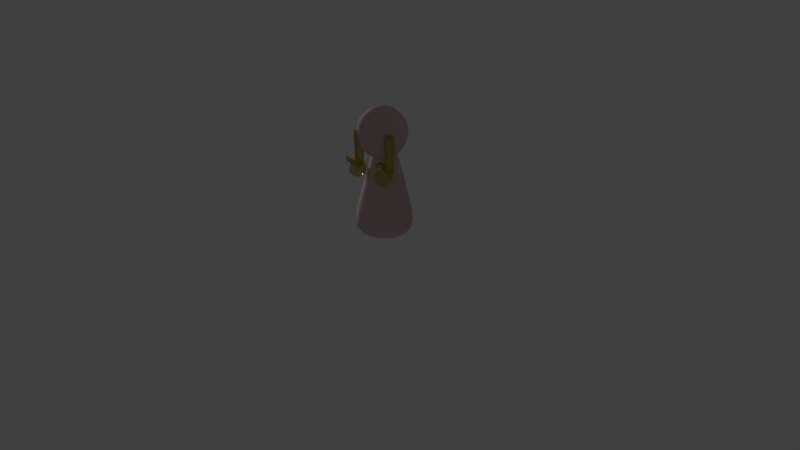 # Source: Perso1.1.blend  (saved by Blender 2.79.0; exported with 4.5.12 LTS)
import bpy
from mathutils import Matrix  # noqa: F401  (used for matrix-valued properties, if any)

bpy.ops.wm.read_factory_settings(use_empty=True)
scene = bpy.context.scene
scene.name = 'Scene'

# ---- collections
col_collection_1 = bpy.data.collections.new('Collection 1'); scene.collection.children.link(col_collection_1)

# ---- materials (node trees are filled in below, after node groups)
mat_material_001 = bpy.data.materials.new('Material.001')
mat_material_001.alpha_threshold = 0.0
mat_material_001.roughness = 0.5
mat_material_009 = bpy.data.materials.new('Material.009')
mat_material_009.alpha_threshold = 0.0
mat_material_009.roughness = 0.5

# ---- material node trees
mat_material_001.use_nodes = True; mat_material_001.node_tree.nodes.clear()
_N = mat_material_001.node_tree.nodes; _L = mat_material_001.node_tree.links
n0 = _N.new('ShaderNodeOutputMaterial'); n0.name = 'Material Output'; n0.location = (296, 340)
n1 = _N.new('ShaderNodeBsdfRefraction'); n1.name = 'Refraction BSDF'; n1.location = (-148, 143)
n1.inputs[0].default_value = (0.8, 0.8, 0.8, 1.0)
n2 = _N.new('ShaderNodeBsdfDiffuse'); n2.name = 'Diffuse BSDF'; n2.location = (-154, 342)
n2.inputs[0].default_value = (0.8, 0.61, 0.09022, 1.0)
n3 = _N.new('ShaderNodeMixShader'); n3.name = 'Mix Shader'; n3.location = (76, 329)
_L.new(n2.outputs[0], n3.inputs[1])
_L.new(n3.outputs[0], n0.inputs[0])
_L.new(n1.outputs[0], n3.inputs[2])
n0.is_active_output = True
mat_material_009.use_nodes = True; mat_material_009.node_tree.nodes.clear()
_N = mat_material_009.node_tree.nodes; _L = mat_material_009.node_tree.links
n0 = _N.new('ShaderNodeOutputMaterial'); n0.name = 'Material Output'; n0.location = (344, 300)
n1 = _N.new('ShaderNodeBsdfDiffuse'); n1.name = 'Diffuse BSDF'; n1.location = (-106, 320)
n1.inputs[0].default_value = (0.8, 0.5815, 0.5927, 1.0)
n1.inputs[1].default_value = 0.1833
n2 = _N.new('ShaderNodeBsdfRefraction'); n2.name = 'Refraction BSDF'; n2.location = (-94, 152)
n2.inputs[0].default_value = (0.8, 0.8, 0.8, 1.0)
n2.inputs[1].default_value = 1.0
n3 = _N.new('ShaderNodeMixShader'); n3.name = 'Mix Shader'; n3.location = (124, 310)
n3.inputs[0].default_value = 0.1455
_L.new(n1.outputs[0], n3.inputs[1])
_L.new(n3.outputs[0], n0.inputs[0])
_L.new(n2.outputs[0], n3.inputs[2])
n0.is_active_output = True

# ---- world
world_world = bpy.data.worlds.new('World'); scene.world = world_world
world_world.color = (0.05088, 0.05088, 0.05088)
world_world.use_sun_shadow = False
world_world.sun_shadow_jitter_overblur = 0.0
world_world.cycles.sampling_method = 'MANUAL'

# ---- cameras
cam_camera = bpy.data.cameras.new('Camera')
cam_camera.clip_end = 100.0
cam_camera.lens = 35.0
cam_camera.sensor_width = 32.0
cam_camera.sensor_height = 18.0
cam_camera.ortho_scale = 7.314
cam_camera.dof.focus_distance = 0.0

# ---- lights
light_lamp = bpy.data.lights.new('Lamp', 'POINT')
light_lamp.transmission_factor = 0.0
light_lamp.cutoff_distance = 30.0
light_lamp.energy = 100.0
light_lamp.shadow_buffer_clip_start = 1.001
light_lamp.shadow_soft_size = 0.1
light_lamp.shadow_maximum_resolution = 0.006
light_lamp.use_absolute_resolution = True

# ---- meshes
me_sphere_004 = bpy.data.meshes.new('Sphere.004')
me_sphere_004.from_pydata([(-0.1897, -0.9809, 0.04378), (-0.7028, -0.7113, 0.01093), (-0.8279, -0.5608, -0.001467), (-0.9212, -0.3888, -0.0138), (-0.9791, -0.2019, -0.02561), (-0.9993, -0.00723, -0.03643), (-0.9811, 0.1877, -0.04585), (-0.9253, 0.3755, -0.05351), (-0.8339, 0.5488, -0.05911), (-0.7104, 0.701, -0.06245), (-0.5596, 0.8263, -0.06338), (-0.3873, 0.9199, -0.06187), (-0.2002, 0.978, -0.05799), (-0.1776, -0.9769, 0.1188), (-0.3538, -0.9176, 0.1812), (-0.5163, -0.8231, 0.2366), (-0.659, -0.6969, 0.2829), (-0.7764, -0.5439, 0.3184), (-0.8639, -0.3701, 0.3416), (-0.9183, -0.182, 0.3517), (-0.9373, 0.01309, 0.3483), (-0.9203, 0.2077, 0.3314), (-0.868, 0.3943, 0.3019), (-0.7823, 0.5657, 0.2607), (-0.6665, 0.7154, 0.2096), (-0.5252, 0.8376, 0.1503), (-0.3636, 0.9276, 0.08534), (-0.1881, 0.982, 0.01706), (-0.1377, -0.9733, 0.1835), (-0.2754, -0.9106, 0.3081), (-0.4026, -0.8129, 0.4209), (-0.5143, -0.6839, 0.5175), (-0.6062, -0.5287, 0.5942), (-0.6748, -0.3531, 0.648), (-0.7175, -0.164, 0.677), (-0.7326, 0.03141, 0.6799), (-0.7196, 0.2256, 0.6567), (-0.6789, 0.4112, 0.6083), (-0.6121, 0.5809, 0.5365), (-0.5218, 0.7284, 0.4441), (-0.4115, 0.8478, 0.3346), (-0.2853, 0.9346, 0.2123), (-0.1482, 0.9856, 0.08176), (-0.076, -0.9707, 0.228), (-0.1544, -0.9054, 0.3954), (-0.2269, -0.8054, 0.5476), (-0.2907, -0.6744, 0.6788), (-0.3432, -0.5174, 0.7839), (-0.3826, -0.3406, 0.8588), (-0.4073, -0.1507, 0.9008), (-0.4164, 0.04495, 0.9081), (-0.4094, 0.2389, 0.8805), (-0.3867, 0.4237, 0.8191), (-0.3492, 0.5922, 0.7262), (-0.2982, 0.7379, 0.6054), (-0.2358, 0.8553, 0.4614), (-0.1643, 0.9398, 0.2996), (-0.08646, 0.9882, 0.1263), (-0.00194, -0.9694, 0.2456), (-0.009138, -0.9029, 0.4298), (-0.01599, -0.8016, 0.5976), (-0.02222, -0.6696, 0.7424), (-0.0276, -0.5119, 0.8586), (-0.03192, -0.3344, 0.9419), (-0.03501, -0.1442, 0.9889), (-0.03676, 0.05165, 0.998), (-0.03709, 0.2455, 0.9687), (-0.036, 0.4299, 0.9022), (-0.03352, 0.5978, 0.801), (-0.02976, 0.7427, 0.669), (-0.02485, 0.859, 0.5113), (-0.01899, 0.9424, 0.334), (-0.0124, 0.9895, 0.1438), (0.07321, -0.9696, 0.2335), (0.1383, -0.9033, 0.4061), (0.198, -0.8023, 0.5631), (0.2502, -0.6704, 0.6985), (0.2927, -0.5128, 0.807), (0.324, -0.3355, 0.8846), (0.3428, -0.1453, 0.9281), (0.3485, 0.05049, 0.936), (0.3407, 0.2443, 0.9079), (0.3199, 0.4288, 0.8449), (0.2868, 0.5968, 0.7494), (0.2426, 0.7418, 0.6251), (0.1892, 0.8584, 0.4769), (0.1284, 0.9419, 0.3102), (0.06275, 0.9893, 0.1317), (0.138, -0.9713, 0.1936), (0.2654, -0.9067, 0.3278), (0.3826, -0.8072, 0.4495), (0.485, -0.6767, 0.5539), (0.5689, -0.5202, 0.637), (0.6309, -0.3437, 0.6956), (0.6686, -0.154, 0.7275), (0.6806, 0.04164, 0.7314), (0.6665, 0.2357, 0.7073), (0.6268, 0.4206, 0.6559), (0.563, 0.5894, 0.5794), (0.4775, 0.7356, 0.4805), (0.3737, 0.8535, 0.3632), (0.2555, 0.9386, 0.232), (0.1276, 0.9876, 0.09181), (0.1826, -0.9743, 0.132), (0.3529, -0.9125, 0.207), (0.5095, -0.8156, 0.274), (0.6467, -0.6874, 0.3305), (0.7589, -0.5328, 0.3744), (0.842, -0.3577, 0.4038), (0.8927, -0.1689, 0.4177), (0.9092, 0.02645, 0.4156), (0.8907, 0.2208, 0.3975), (0.8379, 0.4066, 0.3641), (0.753, 0.5768, 0.3167), (0.6391, 0.7248, 0.2572), (0.5007, 0.845, 0.1877), (0.343, 0.9327, 0.1111), (0.1721, 0.9846, 0.03019), (0.2002, -0.978, 0.05799), (0.3873, -0.9199, 0.06187), (0.5596, -0.8263, 0.06338), (0.7104, -0.701, 0.06245), (0.8339, -0.5488, 0.05911), (0.9253, -0.3755, 0.05351), (0.9811, -0.1877, 0.04585), (0.9993, 0.00723, 0.03643), (0.9791, 0.2019, 0.02561), (0.9212, 0.3888, 0.0138), (0.8279, 0.5608, 0.001467), (0.7028, 0.7113, -0.01093), (0.5508, 0.8344, -0.0229), (0.3775, 0.9254, -0.03399), (0.1897, 0.9809, -0.04378), (-0.005333, 0.9986, -0.05188), (0.1881, -0.982, -0.01706), (0.3636, -0.9276, -0.08534), (0.5252, -0.8376, -0.1503), (0.6665, -0.7154, -0.2096), (0.7823, -0.5657, -0.2607), (0.868, -0.3943, -0.3019), (0.9203, -0.2077, -0.3314), (0.9373, -0.01309, -0.3483), (0.9183, 0.182, -0.3517), (0.8639, 0.3701, -0.3416), (0.7764, 0.5439, -0.3184), (0.659, 0.6969, -0.2829), (0.5163, 0.8231, -0.2366), (0.3538, 0.9176, -0.1812), (0.1776, 0.9769, -0.1188), (0.1482, -0.9856, -0.08176), (0.2853, -0.9346, -0.2123), (0.4115, -0.8478, -0.3346), (0.5218, -0.7284, -0.4441), (0.6121, -0.5809, -0.5365), (0.6789, -0.4112, -0.6083), (0.7196, -0.2256, -0.6567), (0.7326, -0.03141, -0.6799), (0.7175, 0.164, -0.677), (0.6748, 0.3531, -0.648), (0.6062, 0.5287, -0.5942), (0.5143, 0.6839, -0.5175), (0.4026, 0.8129, -0.4209), (0.2754, 0.9106, -0.3081), (0.1377, 0.9733, -0.1835), (0.005334, -0.9986, 0.05188), (0.08646, -0.9882, -0.1263), (0.1643, -0.9398, -0.2996), (0.2358, -0.8553, -0.4614), (0.2982, -0.7379, -0.6054), (0.3492, -0.5922, -0.7262), (0.3867, -0.4237, -0.8191), (0.4094, -0.2389, -0.8805), (0.4164, -0.04495, -0.9081), (0.4073, 0.1507, -0.9008), (0.3826, 0.3406, -0.8588), (0.3432, 0.5174, -0.7839), (0.2907, 0.6744, -0.6788), (0.2269, 0.8054, -0.5476), (0.1544, 0.9054, -0.3954), (0.076, 0.9707, -0.228), (0.0124, -0.9895, -0.1438), (0.01899, -0.9424, -0.334), (0.02486, -0.859, -0.5113), (0.02976, -0.7427, -0.669), (0.03352, -0.5978, -0.801), (0.036, -0.4299, -0.9022), (0.03709, -0.2455, -0.9687), (0.03676, -0.05165, -0.998), (0.03501, 0.1442, -0.9889), (0.03192, 0.3344, -0.9419), (0.0276, 0.5119, -0.8586), (0.02222, 0.6696, -0.7424), (0.01599, 0.8016, -0.5976), (0.009139, 0.9029, -0.4298), (0.00194, 0.9694, -0.2456), (-0.06275, -0.9893, -0.1317), (-0.1284, -0.9419, -0.3102), (-0.1892, -0.8584, -0.4769), (-0.2426, -0.7418, -0.6251), (-0.2868, -0.5968, -0.7494), (-0.3199, -0.4288, -0.8449), (-0.3407, -0.2443, -0.9079), (-0.3485, -0.05049, -0.936), (-0.3428, 0.1453, -0.9281), (-0.324, 0.3355, -0.8846), (-0.2927, 0.5128, -0.807), (-0.2502, 0.6704, -0.6985), (-0.198, 0.8023, -0.5631), (-0.1383, 0.9033, -0.4061), (-0.07321, 0.9696, -0.2335), (-0.1276, -0.9876, -0.09181), (-0.2555, -0.9386, -0.232), (-0.3737, -0.8535, -0.3632), (-0.4775, -0.7356, -0.4805), (-0.563, -0.5894, -0.5793), (-0.6268, -0.4206, -0.6559), (-0.6665, -0.2357, -0.7073), (-0.6806, -0.04164, -0.7314), (-0.6686, 0.154, -0.7275), (-0.6309, 0.3437, -0.6956), (-0.5689, 0.5202, -0.637), (-0.485, 0.6767, -0.5539), (-0.3826, 0.8072, -0.4495), (-0.2654, 0.9067, -0.3278), (-0.138, 0.9713, -0.1936), (-0.1721, -0.9846, -0.03019), (-0.343, -0.9327, -0.1111), (-0.5007, -0.845, -0.1877), (-0.6391, -0.7248, -0.2572), (-0.753, -0.5768, -0.3167), (-0.8379, -0.4066, -0.3641), (-0.8907, -0.2208, -0.3975), (-0.9092, -0.02645, -0.4156), (-0.8927, 0.1689, -0.4177), (-0.842, 0.3577, -0.4038), (-0.7589, 0.5328, -0.3744), (-0.6467, 0.6874, -0.3305), (-0.5095, 0.8156, -0.274), (-0.3529, 0.9125, -0.207), (-0.1826, 0.9743, -0.132), (-0.3775, -0.9254, 0.03399), (-0.5508, -0.8344, 0.0229), (0.09889, -4.422, 0.3793), (0.103, -4.351, 1.151), (-0.6751, -4.45, 0.386), (-0.671, -4.379, 1.157), (-0.0468, -0.5492, -0.2802), (-0.04608, -0.3143, 0.7782), (-0.8208, -0.5771, -0.2735), (-0.8201, -0.3423, 0.785), (-0.7982, -1.046, 0.3745), (-0.7906, -1.139, 0.8584), (-0.02421, -1.018, 0.3677), (-0.01666, -1.111, 0.8517), (-0.1488, -0.6103, -1.284), (-0.732, -0.6314, -1.279), (-0.1267, -1.211, -1.232), (-0.7099, -1.232, -1.227), (-0.4965, -4.127, 1.07), (-0.4987, -4.166, 0.6528), (-0.07815, -4.112, 1.066), (-0.08038, -4.15, 0.6492), (-0.4811, -4.544, 1.108), (-0.4833, -4.582, 0.6912), (-0.06276, -4.529, 1.104), (-0.06499, -4.567, 0.6876)], [], [(11, 10, 25, 26), (4, 3, 18, 19), (12, 11, 26, 27), (5, 4, 19, 20), (0, 164, 13), (133, 12, 27), (6, 5, 20, 21), (240, 0, 13, 14), (7, 6, 21, 22), (241, 240, 14, 15), (8, 7, 22, 23), (1, 241, 15, 16), (9, 8, 23, 24), (2, 1, 16, 17), (10, 9, 24, 25), (3, 2, 17, 18), (17, 16, 31, 32), (25, 24, 39, 40), (18, 17, 32, 33), (26, 25, 40, 41), (19, 18, 33, 34), (27, 26, 41, 42), (20, 19, 34, 35), (13, 164, 28), (133, 27, 42), (21, 20, 35, 36), (14, 13, 28, 29), (22, 21, 36, 37), (15, 14, 29, 30), (23, 22, 37, 38), (16, 15, 30, 31), (24, 23, 38, 39), (36, 35, 50, 51), (29, 28, 43, 44), (37, 36, 51, 52), (30, 29, 44, 45), (38, 37, 52, 53), (31, 30, 45, 46), (39, 38, 53, 54), (32, 31, 46, 47), (40, 39, 54, 55), (33, 32, 47, 48), (41, 40, 55, 56), (34, 33, 48, 49), (42, 41, 56, 57), (35, 34, 49, 50), (28, 164, 43), (133, 42, 57), (55, 54, 69, 70), (48, 47, 62, 63), (56, 55, 70, 71), (49, 48, 63, 64), (57, 56, 71, 72), (50, 49, 64, 65), (43, 164, 58), (133, 57, 72), (51, 50, 65, 66), (44, 43, 58, 59), (52, 51, 66, 67), (45, 44, 59, 60), (53, 52, 67, 68), (46, 45, 60, 61), (54, 53, 68, 69), (47, 46, 61, 62), (67, 66, 81, 82), (60, 59, 74, 75), (68, 67, 82, 83), (61, 60, 75, 76), (69, 68, 83, 84), (62, 61, 76, 77), (70, 69, 84, 85), (63, 62, 77, 78), (71, 70, 85, 86), (64, 63, 78, 79), (72, 71, 86, 87), (65, 64, 79, 80), (58, 164, 73), (133, 72, 87), (66, 65, 80, 81), (59, 58, 73, 74), (86, 85, 100, 101), (79, 78, 93, 94), (87, 86, 101, 102), (80, 79, 94, 95), (73, 164, 88), (133, 87, 102), (81, 80, 95, 96), (74, 73, 88, 89), (82, 81, 96, 97), (75, 74, 89, 90), (83, 82, 97, 98), (76, 75, 90, 91), (84, 83, 98, 99), (77, 76, 91, 92), (85, 84, 99, 100), (78, 77, 92, 93), (90, 89, 104, 105), (98, 97, 112, 113), (91, 90, 105, 106), (99, 98, 113, 114), (92, 91, 106, 107), (100, 99, 114, 115), (93, 92, 107, 108), (101, 100, 115, 116), (94, 93, 108, 109), (102, 101, 116, 117), (95, 94, 109, 110), (88, 164, 103), (133, 102, 117), (96, 95, 110, 111), (89, 88, 103, 104), (97, 96, 111, 112), (109, 108, 123, 124), (117, 116, 131, 132), (110, 109, 124, 125), (103, 164, 118), (133, 117, 132), (111, 110, 125, 126), (104, 103, 118, 119), (112, 111, 126, 127), (105, 104, 119, 120), (113, 112, 127, 128), (106, 105, 120, 121), (114, 113, 128, 129), (107, 106, 121, 122), (115, 114, 129, 130), (108, 107, 122, 123), (116, 115, 130, 131), (128, 127, 143, 144), (121, 120, 136, 137), (129, 128, 144, 145), (122, 121, 137, 138), (130, 129, 145, 146), (123, 122, 138, 139), (131, 130, 146, 147), (124, 123, 139, 140), (132, 131, 147, 148), (125, 124, 140, 141), (118, 164, 134), (133, 132, 148), (126, 125, 141, 142), (119, 118, 134, 135), (127, 126, 142, 143), (120, 119, 135, 136), (148, 147, 162, 163), (141, 140, 155, 156), (134, 164, 149), (133, 148, 163), (142, 141, 156, 157), (135, 134, 149, 150), (143, 142, 157, 158), (136, 135, 150, 151), (144, 143, 158, 159), (137, 136, 151, 152), (145, 144, 159, 160), (138, 137, 152, 153), (146, 145, 160, 161), (139, 138, 153, 154), (147, 146, 161, 162), (140, 139, 154, 155), (152, 151, 167, 168), (160, 159, 175, 176), (153, 152, 168, 169), (161, 160, 176, 177), (154, 153, 169, 170), (162, 161, 177, 178), (155, 154, 170, 171), (163, 162, 178, 179), (156, 155, 171, 172), (149, 164, 165), (133, 163, 179), (157, 156, 172, 173), (150, 149, 165, 166), (158, 157, 173, 174), (151, 150, 166, 167), (159, 158, 174, 175), (172, 171, 186, 187), (165, 164, 180), (133, 179, 194), (173, 172, 187, 188), (166, 165, 180, 181), (174, 173, 188, 189), (167, 166, 181, 182), (175, 174, 189, 190), (168, 167, 182, 183), (176, 175, 190, 191), (169, 168, 183, 184), (177, 176, 191, 192), (170, 169, 184, 185), (178, 177, 192, 193), (171, 170, 185, 186), (179, 178, 193, 194), (191, 190, 205, 206), (184, 183, 198, 199), (192, 191, 206, 207), (185, 184, 199, 200), (193, 192, 207, 208), (186, 185, 200, 201), (194, 193, 208, 209), (187, 186, 201, 202), (180, 164, 195), (133, 194, 209), (188, 187, 202, 203), (181, 180, 195, 196), (189, 188, 203, 204), (182, 181, 196, 197), (190, 189, 204, 205), (183, 182, 197, 198), (133, 209, 224), (203, 202, 217, 218), (196, 195, 210, 211), (204, 203, 218, 219), (197, 196, 211, 212), (205, 204, 219, 220), (198, 197, 212, 213), (206, 205, 220, 221), (199, 198, 213, 214), (207, 206, 221, 222), (200, 199, 214, 215), (208, 207, 222, 223), (201, 200, 215, 216), (209, 208, 223, 224), (202, 201, 216, 217), (195, 164, 210), (222, 221, 236, 237), (215, 214, 229, 230), (223, 222, 237, 238), (216, 215, 230, 231), (224, 223, 238, 239), (217, 216, 231, 232), (210, 164, 225), (133, 224, 239), (218, 217, 232, 233), (211, 210, 225, 226), (219, 218, 233, 234), (212, 211, 226, 227), (220, 219, 234, 235), (213, 212, 227, 228), (221, 220, 235, 236), (214, 213, 228, 229), (226, 225, 0, 240), (234, 233, 6, 7), (227, 226, 240, 241), (235, 234, 7, 8), (228, 227, 241, 1), (236, 235, 8, 9), (229, 228, 1, 2), (237, 236, 9, 10), (230, 229, 2, 3), (238, 237, 10, 11), (231, 230, 3, 4), (239, 238, 11, 12), (232, 231, 4, 5), (225, 164, 0), (133, 239, 12), (233, 232, 5, 6), (242, 243, 245, 244), (250, 251, 249, 248), (248, 249, 247, 246), (252, 253, 243, 242), (248, 246, 254, 255), (251, 245, 243, 253), (249, 251, 253, 247), (244, 250, 252, 242), (246, 247, 253, 252), (244, 245, 251, 250), (257, 255, 254, 256), (250, 248, 255, 257), (246, 252, 256, 254), (252, 250, 257, 256), (258, 259, 261, 260), (260, 261, 265, 264), (264, 265, 263, 262), (262, 263, 259, 258), (260, 264, 262, 258), (265, 261, 259, 263)])
me_sphere_004.polygons.foreach_set('use_smooth', [1, 1, 1, 1, 1, 1, 1, 1, 1, 1, 1, 1, 1, 1, 1, 1, 1, 1, 1, 1, 1, 1, 1, 1, 1, 1, 1, 1, 1, 1, 1, 1, 1, 1, 1, 1, 1, 1, 1, 1, 1, 1, 1, 1, 1, 1, 1, 1, 1, 1, 1, 1, 1, 1, 1, 1, 1, 1, 1, 1, 1, 1, 1, 1, 1, 1, 1, 1, 1, 1, 1, 1, 1, 1, 1, 1, 1, 1, 1, 1, 1, 1, 1, 1, 1, 1, 1, 1, 1, 1, 1, 1, 1, 1, 1, 1, 1, 1, 1, 1, 1, 1, 1, 1, 1, 1, 1, 1, 1, 1, 1, 1, 1, 1, 1, 1, 1, 1, 1, 1, 1, 1, 1, 1, 1, 1, 1, 1, 1, 1, 1, 1, 1, 1, 1, 1, 1, 1, 1, 1, 1, 1, 1, 1, 1, 1, 1, 1, 1, 1, 1, 1, 1, 1, 1, 1, 1, 1, 1, 1, 1, 1, 1, 1, 1, 1, 1, 1, 1, 1, 1, 1, 1, 1, 1, 1, 1, 1, 1, 1, 1, 1, 1, 1, 1, 1, 1, 1, 1, 1, 1, 1, 1, 1, 1, 1, 1, 1, 1, 1, 1, 1, 1, 1, 1, 1, 1, 1, 1, 1, 1, 1, 1, 1, 1, 1, 1, 1, 1, 1, 1, 1, 1, 1, 1, 1, 1, 1, 1, 1, 1, 1, 1, 1, 1, 1, 1, 1, 1, 1, 1, 1, 1, 1, 1, 1, 1, 1, 1, 1, 1, 1, 1, 1, 1, 1, 0, 0, 0, 0, 0, 0, 0, 0, 0, 0, 0, 0, 0, 0, 0, 0, 0, 0, 0, 0])
me_sphere_004.materials.append(mat_material_001)
me_sphere_004.use_remesh_preserve_volume = False
me_sphere_004.use_remesh_preserve_attributes = False
me_sphere_004.use_mirror_vertex_groups = False
me_sphere_004.update()
me_sphere_000 = bpy.data.meshes.new('Sphere.000')
me_sphere_000.from_pydata([(0.6689, -4.518, 0.7902), (0.673, -4.447, 1.561), (-0.1051, -4.546, 0.7969), (-0.101, -4.475, 1.568), (0.5232, -0.6453, 0.1307), (0.5239, -0.4105, 1.189), (-0.2508, -0.6733, 0.1374), (-0.2501, -0.4384, 1.196), (-0.2282, -1.143, 0.7854), (-0.2207, -1.235, 1.269), (0.5458, -1.115, 0.7786), (0.5533, -1.207, 1.263), (0.4211, -0.7065, -0.8729), (-0.1621, -0.7275, -0.8679), (0.4433, -1.307, -0.821), (-0.1399, -1.328, -0.8159), (0.07349, -4.223, 1.481), (0.07126, -4.262, 1.064), (0.4918, -4.208, 1.477), (0.4896, -4.247, 1.06), (0.08888, -4.64, 1.519), (0.08664, -4.678, 1.102), (0.5072, -4.625, 1.515), (0.505, -4.663, 1.098), (-0.2747, -1.077, 0.4547), (-0.7878, -0.8074, 0.4218), (-0.9129, -0.657, 0.4094), (-1.006, -0.485, 0.3971), (-1.064, -0.2981, 0.3853), (-1.084, -0.1034, 0.3745), (-1.066, 0.09155, 0.365), (-1.01, 0.2793, 0.3574), (-0.9188, 0.4526, 0.3518), (-0.7953, 0.6049, 0.3484), (-0.6446, 0.7301, 0.3475), (-0.4723, 0.8237, 0.349), (-0.2851, 0.8819, 0.3529), (-0.2626, -1.073, 0.5297), (-0.4387, -1.014, 0.5921), (-0.6013, -0.9192, 0.6475), (-0.744, -0.7931, 0.6938), (-0.8613, -0.6401, 0.7293), (-0.9489, -0.4663, 0.7525), (-1.003, -0.2782, 0.7626), (-1.022, -0.08309, 0.7591), (-1.005, 0.1115, 0.7423), (-0.953, 0.2981, 0.7128), (-0.8673, 0.4695, 0.6716), (-0.7515, 0.6192, 0.6205), (-0.6101, 0.7414, 0.5612), (-0.4486, 0.8315, 0.4962), (-0.273, 0.8858, 0.4279), (-0.2226, -1.07, 0.5944), (-0.3604, -1.007, 0.719), (-0.4875, -0.9091, 0.8318), (-0.5992, -0.7801, 0.9284), (-0.6911, -0.6249, 1.005), (-0.7598, -0.4493, 1.059), (-0.8024, -0.2602, 1.088), (-0.8176, -0.06477, 1.091), (-0.8045, 0.1295, 1.068), (-0.7638, 0.315, 1.019), (-0.6971, 0.4848, 0.9474), (-0.6068, 0.6322, 0.855), (-0.4964, 0.7516, 0.7455), (-0.3702, 0.8385, 0.6232), (-0.2331, 0.8894, 0.4927), (-0.161, -1.067, 0.6389), (-0.2394, -1.002, 0.8063), (-0.3118, -0.9015, 0.9585), (-0.3756, -0.7705, 1.09), (-0.4282, -0.6136, 1.195), (-0.4676, -0.4368, 1.27), (-0.4923, -0.2469, 1.312), (-0.5013, -0.05123, 1.319), (-0.4944, 0.1427, 1.291), (-0.4717, 0.3275, 1.23), (-0.4341, 0.496, 1.137), (-0.3832, 0.6418, 1.016), (-0.3207, 0.7591, 0.8723), (-0.2492, 0.8436, 0.7105), (-0.1714, 0.892, 0.5372), (-0.0869, -1.066, 0.6565), (-0.09409, -0.999, 0.8407), (-0.1009, -0.8978, 1.008), (-0.1072, -0.7658, 1.153), (-0.1126, -0.608, 1.27), (-0.1169, -0.4306, 1.353), (-0.12, -0.2403, 1.4), (-0.1217, -0.04453, 1.409), (-0.122, 0.1493, 1.38), (-0.121, 0.3337, 1.313), (-0.1185, 0.5016, 1.212), (-0.1147, 0.6465, 1.08), (-0.1098, 0.7629, 0.9222), (-0.1039, 0.8462, 0.7449), (-0.09736, 0.8933, 0.5547), (-0.01174, -1.066, 0.6444), (0.05332, -0.9995, 0.817), (0.1131, -0.8985, 0.974), (0.1652, -0.7666, 1.109), (0.2077, -0.609, 1.218), (0.239, -0.4317, 1.295), (0.2579, -0.2415, 1.339), (0.2635, -0.04569, 1.347), (0.2558, 0.1482, 1.319), (0.2349, 0.3326, 1.256), (0.2018, 0.5006, 1.16), (0.1577, 0.6457, 1.036), (0.1042, 0.7622, 0.8877), (0.04347, 0.8458, 0.7211), (-0.0222, 0.8931, 0.5426), (0.05306, -1.068, 0.6045), (0.1804, -1.003, 0.7387), (0.2976, -0.9034, 0.8604), (0.4001, -0.7729, 0.9648), (0.4839, -0.6164, 1.048), (0.5459, -0.4399, 1.107), (0.5836, -0.2502, 1.138), (0.5957, -0.05455, 1.142), (0.5816, 0.1395, 1.118), (0.5418, 0.3244, 1.067), (0.478, 0.4933, 0.9902), (0.3926, 0.6394, 0.8914), (0.2887, 0.7573, 0.7741), (0.1706, 0.8424, 0.6429), (0.0426, 0.8914, 0.5027), (0.09765, -1.07, 0.5429), (0.2679, -1.009, 0.6179), (0.4246, -0.9118, 0.6849), (0.5617, -0.7836, 0.7414), (0.674, -0.629, 0.7853), (0.7571, -0.4539, 0.8147), (0.8078, -0.2651, 0.8286), (0.8242, -0.06973, 0.8265), (0.8057, 0.1246, 0.8084), (0.753, 0.3104, 0.775), (0.668, 0.4806, 0.7276), (0.5542, 0.6287, 0.6681), (0.4157, 0.7489, 0.5986), (0.258, 0.8366, 0.522), (0.08719, 0.8884, 0.4411), (0.1152, -1.074, 0.4689), (0.3024, -1.016, 0.4728), (0.4747, -0.9225, 0.4743), (0.6254, -0.7972, 0.4733), (0.7489, -0.645, 0.47), (0.8403, -0.4717, 0.4644), (0.8962, -0.2839, 0.4567), (0.9144, -0.08895, 0.4473), (0.8941, 0.1057, 0.4365), (0.8362, 0.2927, 0.4247), (0.743, 0.4646, 0.4124), (0.6179, 0.6151, 0.4), (0.4658, 0.7382, 0.388), (0.2925, 0.8292, 0.3769), (0.1048, 0.8847, 0.3671), (-0.09029, 0.9025, 0.359), (0.1031, -1.078, 0.3938), (0.2787, -1.024, 0.3256), (0.4402, -0.9338, 0.2605), (0.5816, -0.8116, 0.2013), (0.6974, -0.6619, 0.1502), (0.783, -0.4904, 0.109), (0.8354, -0.3038, 0.07945), (0.8524, -0.1093, 0.06264), (0.8333, 0.08581, 0.05921), (0.779, 0.2739, 0.06929), (0.6914, 0.4478, 0.0925), (0.5741, 0.6007, 0.128), (0.4314, 0.7269, 0.1743), (0.2688, 0.8214, 0.2297), (0.09267, 0.8807, 0.2921), (0.0632, -1.082, 0.3291), (0.2003, -1.031, 0.1986), (0.3265, -0.944, 0.07628), (0.4368, -0.8245, -0.0332), (0.5271, -0.6771, -0.1256), (0.5939, -0.5074, -0.1974), (0.6346, -0.3218, -0.2458), (0.6477, -0.1276, -0.269), (0.6325, 0.06784, -0.2661), (0.5898, 0.257, -0.2371), (0.5212, 0.4325, -0.1833), (0.4293, 0.5878, -0.1066), (0.3176, 0.7167, -0.009992), (0.1905, 0.8144, 0.1028), (0.05274, 0.8771, 0.2274), (-0.07962, -1.095, 0.4628), (0.001507, -1.084, 0.2846), (0.07931, -1.036, 0.1113), (0.1508, -0.9515, -0.05047), (0.2132, -0.8341, -0.1945), (0.2642, -0.6884, -0.3153), (0.3018, -0.5199, -0.4082), (0.3245, -0.3351, -0.4696), (0.3314, -0.1411, -0.4972), (0.3224, 0.05456, -0.4899), (0.2977, 0.2445, -0.4479), (0.2583, 0.4213, -0.373), (0.2057, 0.5782, -0.2679), (0.1419, 0.7092, -0.1367), (0.06946, 0.8092, 0.01545), (-0.008955, 0.8745, 0.1828), (-0.07255, -1.086, 0.2671), (-0.06596, -1.039, 0.07691), (-0.0601, -0.9552, -0.1004), (-0.05519, -0.8388, -0.2581), (-0.05143, -0.6939, -0.3901), (-0.04896, -0.5261, -0.4913), (-0.04787, -0.3417, -0.5578), (-0.0482, -0.1478, -0.5871), (-0.04995, 0.04799, -0.578), (-0.05304, 0.2383, -0.531), (-0.05736, 0.4157, -0.4477), (-0.06274, 0.5734, -0.3315), (-0.06897, 0.7055, -0.1867), (-0.07582, 0.8067, -0.01895), (-0.08302, 0.8732, 0.1653), (-0.1477, -1.085, 0.2792), (-0.2134, -1.038, 0.1006), (-0.2741, -0.9546, -0.06596), (-0.3276, -0.838, -0.2142), (-0.3717, -0.693, -0.3385), (-0.4049, -0.525, -0.434), (-0.4257, -0.3405, -0.497), (-0.4334, -0.1467, -0.5251), (-0.4278, 0.04913, -0.5172), (-0.4089, 0.2393, -0.4737), (-0.3777, 0.4167, -0.3962), (-0.3351, 0.5743, -0.2876), (-0.283, 0.7061, -0.1522), (-0.2232, 0.8071, 0.004782), (-0.1582, 0.8734, 0.1774), (-0.2125, -1.084, 0.3191), (-0.3405, -1.035, 0.1789), (-0.4587, -0.9496, 0.04766), (-0.5625, -0.8318, -0.06963), (-0.6479, -0.6856, -0.1685), (-0.7117, -0.5168, -0.245), (-0.7515, -0.3318, -0.2964), (-0.7656, -0.1378, -0.3206), (-0.7535, 0.05781, -0.3166), (-0.7158, 0.2475, -0.2847), (-0.6538, 0.424, -0.2261), (-0.57, 0.5805, -0.143), (-0.4675, 0.711, -0.03862), (-0.3503, 0.8105, 0.08305), (-0.223, 0.8751, 0.2173), (-0.2571, -1.081, 0.3807), (-0.428, -1.029, 0.2998), (-0.5856, -0.9412, 0.2232), (-0.7241, -0.821, 0.1537), (-0.8379, -0.673, 0.09418), (-0.9229, -0.5028, 0.04681), (-0.9756, -0.3169, 0.01343), (-0.9941, -0.1226, -0.004679), (-0.9777, 0.07271, -0.006816), (-0.927, 0.2615, 0.0071), (-0.8439, 0.4366, 0.03653), (-0.7316, 0.5913, 0.08035), (-0.5945, 0.7195, 0.1369), (-0.4378, 0.8163, 0.2039), (-0.2676, 0.8781, 0.2789), (-0.4624, -1.022, 0.4449), (-0.6357, -0.9305, 0.4338)], [], [(0, 1, 3, 2), (8, 9, 7, 6), (6, 7, 5, 4), (10, 11, 1, 0), (6, 4, 12, 13), (9, 3, 1, 11), (7, 9, 11, 5), (2, 8, 10, 0), (4, 5, 11, 10), (2, 3, 9, 8), (15, 13, 12, 14), (8, 6, 13, 15), (4, 10, 14, 12), (10, 8, 15, 14), (16, 17, 19, 18), (18, 19, 23, 22), (22, 23, 21, 20), (20, 21, 17, 16), (18, 22, 20, 16), (23, 19, 17, 21), (35, 34, 49, 50), (28, 27, 42, 43), (36, 35, 50, 51), (29, 28, 43, 44), (24, 188, 37), (157, 36, 51), (30, 29, 44, 45), (264, 24, 37, 38), (31, 30, 45, 46), (265, 264, 38, 39), (32, 31, 46, 47), (25, 265, 39, 40), (33, 32, 47, 48), (26, 25, 40, 41), (34, 33, 48, 49), (27, 26, 41, 42), (41, 40, 55, 56), (49, 48, 63, 64), (42, 41, 56, 57), (50, 49, 64, 65), (43, 42, 57, 58), (51, 50, 65, 66), (44, 43, 58, 59), (37, 188, 52), (157, 51, 66), (45, 44, 59, 60), (38, 37, 52, 53), (46, 45, 60, 61), (39, 38, 53, 54), (47, 46, 61, 62), (40, 39, 54, 55), (48, 47, 62, 63), (60, 59, 74, 75), (53, 52, 67, 68), (61, 60, 75, 76), (54, 53, 68, 69), (62, 61, 76, 77), (55, 54, 69, 70), (63, 62, 77, 78), (56, 55, 70, 71), (64, 63, 78, 79), (57, 56, 71, 72), (65, 64, 79, 80), (58, 57, 72, 73), (66, 65, 80, 81), (59, 58, 73, 74), (52, 188, 67), (157, 66, 81), (79, 78, 93, 94), (72, 71, 86, 87), (80, 79, 94, 95), (73, 72, 87, 88), (81, 80, 95, 96), (74, 73, 88, 89), (67, 188, 82), (157, 81, 96), (75, 74, 89, 90), (68, 67, 82, 83), (76, 75, 90, 91), (69, 68, 83, 84), (77, 76, 91, 92), (70, 69, 84, 85), (78, 77, 92, 93), (71, 70, 85, 86), (91, 90, 105, 106), (84, 83, 98, 99), (92, 91, 106, 107), (85, 84, 99, 100), (93, 92, 107, 108), (86, 85, 100, 101), (94, 93, 108, 109), (87, 86, 101, 102), (95, 94, 109, 110), (88, 87, 102, 103), (96, 95, 110, 111), (89, 88, 103, 104), (82, 188, 97), (157, 96, 111), (90, 89, 104, 105), (83, 82, 97, 98), (110, 109, 124, 125), (103, 102, 117, 118), (111, 110, 125, 126), (104, 103, 118, 119), (97, 188, 112), (157, 111, 126), (105, 104, 119, 120), (98, 97, 112, 113), (106, 105, 120, 121), (99, 98, 113, 114), (107, 106, 121, 122), (100, 99, 114, 115), (108, 107, 122, 123), (101, 100, 115, 116), (109, 108, 123, 124), (102, 101, 116, 117), (114, 113, 128, 129), (122, 121, 136, 137), (115, 114, 129, 130), (123, 122, 137, 138), (116, 115, 130, 131), (124, 123, 138, 139), (117, 116, 131, 132), (125, 124, 139, 140), (118, 117, 132, 133), (126, 125, 140, 141), (119, 118, 133, 134), (112, 188, 127), (157, 126, 141), (120, 119, 134, 135), (113, 112, 127, 128), (121, 120, 135, 136), (133, 132, 147, 148), (141, 140, 155, 156), (134, 133, 148, 149), (127, 188, 142), (157, 141, 156), (135, 134, 149, 150), (128, 127, 142, 143), (136, 135, 150, 151), (129, 128, 143, 144), (137, 136, 151, 152), (130, 129, 144, 145), (138, 137, 152, 153), (131, 130, 145, 146), (139, 138, 153, 154), (132, 131, 146, 147), (140, 139, 154, 155), (152, 151, 167, 168), (145, 144, 160, 161), (153, 152, 168, 169), (146, 145, 161, 162), (154, 153, 169, 170), (147, 146, 162, 163), (155, 154, 170, 171), (148, 147, 163, 164), (156, 155, 171, 172), (149, 148, 164, 165), (142, 188, 158), (157, 156, 172), (150, 149, 165, 166), (143, 142, 158, 159), (151, 150, 166, 167), (144, 143, 159, 160), (172, 171, 186, 187), (165, 164, 179, 180), (158, 188, 173), (157, 172, 187), (166, 165, 180, 181), (159, 158, 173, 174), (167, 166, 181, 182), (160, 159, 174, 175), (168, 167, 182, 183), (161, 160, 175, 176), (169, 168, 183, 184), (162, 161, 176, 177), (170, 169, 184, 185), (163, 162, 177, 178), (171, 170, 185, 186), (164, 163, 178, 179), (176, 175, 191, 192), (184, 183, 199, 200), (177, 176, 192, 193), (185, 184, 200, 201), (178, 177, 193, 194), (186, 185, 201, 202), (179, 178, 194, 195), (187, 186, 202, 203), (180, 179, 195, 196), (173, 188, 189), (157, 187, 203), (181, 180, 196, 197), (174, 173, 189, 190), (182, 181, 197, 198), (175, 174, 190, 191), (183, 182, 198, 199), (196, 195, 210, 211), (189, 188, 204), (157, 203, 218), (197, 196, 211, 212), (190, 189, 204, 205), (198, 197, 212, 213), (191, 190, 205, 206), (199, 198, 213, 214), (192, 191, 206, 207), (200, 199, 214, 215), (193, 192, 207, 208), (201, 200, 215, 216), (194, 193, 208, 209), (202, 201, 216, 217), (195, 194, 209, 210), (203, 202, 217, 218), (215, 214, 229, 230), (208, 207, 222, 223), (216, 215, 230, 231), (209, 208, 223, 224), (217, 216, 231, 232), (210, 209, 224, 225), (218, 217, 232, 233), (211, 210, 225, 226), (204, 188, 219), (157, 218, 233), (212, 211, 226, 227), (205, 204, 219, 220), (213, 212, 227, 228), (206, 205, 220, 221), (214, 213, 228, 229), (207, 206, 221, 222), (157, 233, 248), (227, 226, 241, 242), (220, 219, 234, 235), (228, 227, 242, 243), (221, 220, 235, 236), (229, 228, 243, 244), (222, 221, 236, 237), (230, 229, 244, 245), (223, 222, 237, 238), (231, 230, 245, 246), (224, 223, 238, 239), (232, 231, 246, 247), (225, 224, 239, 240), (233, 232, 247, 248), (226, 225, 240, 241), (219, 188, 234), (246, 245, 260, 261), (239, 238, 253, 254), (247, 246, 261, 262), (240, 239, 254, 255), (248, 247, 262, 263), (241, 240, 255, 256), (234, 188, 249), (157, 248, 263), (242, 241, 256, 257), (235, 234, 249, 250), (243, 242, 257, 258), (236, 235, 250, 251), (244, 243, 258, 259), (237, 236, 251, 252), (245, 244, 259, 260), (238, 237, 252, 253), (250, 249, 24, 264), (258, 257, 30, 31), (251, 250, 264, 265), (259, 258, 31, 32), (252, 251, 265, 25), (260, 259, 32, 33), (253, 252, 25, 26), (261, 260, 33, 34), (254, 253, 26, 27), (262, 261, 34, 35), (255, 254, 27, 28), (263, 262, 35, 36), (256, 255, 28, 29), (249, 188, 24), (157, 263, 36), (257, 256, 29, 30)])
me_sphere_000.polygons.foreach_set('use_smooth', [0, 0, 0, 0, 0, 0, 0, 0, 0, 0, 0, 0, 0, 0, 0, 0, 0, 0, 0, 0, 1, 1, 1, 1, 1, 1, 1, 1, 1, 1, 1, 1, 1, 1, 1, 1, 1, 1, 1, 1, 1, 1, 1, 1, 1, 1, 1, 1, 1, 1, 1, 1, 1, 1, 1, 1, 1, 1, 1, 1, 1, 1, 1, 1, 1, 1, 1, 1, 1, 1, 1, 1, 1, 1, 1, 1, 1, 1, 1, 1, 1, 1, 1, 1, 1, 1, 1, 1, 1, 1, 1, 1, 1, 1, 1, 1, 1, 1, 1, 1, 1, 1, 1, 1, 1, 1, 1, 1, 1, 1, 1, 1, 1, 1, 1, 1, 1, 1, 1, 1, 1, 1, 1, 1, 1, 1, 1, 1, 1, 1, 1, 1, 1, 1, 1, 1, 1, 1, 1, 1, 1, 1, 1, 1, 1, 1, 1, 1, 1, 1, 1, 1, 1, 1, 1, 1, 1, 1, 1, 1, 1, 1, 1, 1, 1, 1, 1, 1, 1, 1, 1, 1, 1, 1, 1, 1, 1, 1, 1, 1, 1, 1, 1, 1, 1, 1, 1, 1, 1, 1, 1, 1, 1, 1, 1, 1, 1, 1, 1, 1, 1, 1, 1, 1, 1, 1, 1, 1, 1, 1, 1, 1, 1, 1, 1, 1, 1, 1, 1, 1, 1, 1, 1, 1, 1, 1, 1, 1, 1, 1, 1, 1, 1, 1, 1, 1, 1, 1, 1, 1, 1, 1, 1, 1, 1, 1, 1, 1, 1, 1, 1, 1, 1, 1, 1, 1, 1, 1, 1, 1, 1, 1, 1, 1, 1, 1, 1, 1, 1, 1, 1, 1, 1, 1, 1, 1])
me_sphere_000.materials.append(mat_material_001)
me_sphere_000.use_remesh_preserve_volume = False
me_sphere_000.use_remesh_preserve_attributes = False
me_sphere_000.use_mirror_vertex_groups = False
me_sphere_000.update()
me_sphere_001 = bpy.data.meshes.new('Sphere.001')
me_sphere_001.from_pydata([(0.4604, 0.7914, 1.43), (0.8431, 0.7153, 1.43), (1.168, 0.4985, 1.43), (1.384, 0.1741, 1.43), (1.46, -0.2086, 1.43), (1.384, -0.5913, 1.43), (1.168, -0.9157, 1.43), (0.8431, -1.132, 1.43), (0.4604, -1.209, 1.43), (0.4604, 0.7914, 1.43), (0.8431, 0.7153, 1.43), (1.168, 0.4985, 1.43), (1.384, 0.1741, 1.43), (1.46, -0.2086, 1.43), (1.384, -0.5913, 1.43), (1.168, -0.9157, 1.43), (0.8431, -1.132, 1.43), (0.4604, -1.209, 1.43), (0.4828, -0.02322, 2.166), (0.4828, 0.4888, 1.893), (0.4828, 0.6132, 1.741), (0.4828, 0.7056, 1.568), (0.4828, 0.7625, 1.381), (0.4828, 0.7817, 1.186), (0.4828, 0.7625, 0.9905), (0.4828, 0.7056, 0.8029), (0.4828, 0.6132, 0.63), (0.4828, 0.4888, 0.4785), (0.4828, 0.3373, 0.3541), (0.4828, 0.1644, 0.2617), (0.4828, -0.02322, 0.2048), (0.5575, -0.03807, 2.166), (0.6292, 0.1352, 2.109), (0.6954, 0.295, 2.017), (0.7534, 0.435, 1.893), (0.801, 0.5499, 1.741), (0.8364, 0.6352, 1.568), (0.8581, 0.6878, 1.381), (0.8655, 0.7056, 1.186), (0.8581, 0.6878, 0.9905), (0.8364, 0.6352, 0.8029), (0.801, 0.5499, 0.63), (0.7534, 0.435, 0.4785), (0.6954, 0.295, 0.3541), (0.6292, 0.1352, 0.2617), (0.5575, -0.03807, 0.2048), (0.6208, -0.08036, 2.166), (0.7534, 0.05229, 2.109), (0.8756, 0.1745, 2.017), (0.9828, 0.2817, 1.893), (1.071, 0.3696, 1.741), (1.136, 0.435, 1.568), (1.176, 0.4752, 1.381), (1.19, 0.4888, 1.186), (1.176, 0.4752, 0.9905), (1.136, 0.435, 0.8029), (1.071, 0.3696, 0.63), (0.9828, 0.2817, 0.4785), (0.8756, 0.1745, 0.3541), (0.7534, 0.05229, 0.2617), (0.6208, -0.08036, 0.2048), (0.663, -0.1437, 2.166), (0.8364, -0.07186, 2.109), (0.9961, -0.005701, 2.017), (1.136, 0.05229, 1.893), (1.251, 0.09988, 1.741), (1.336, 0.1352, 1.568), (1.389, 0.157, 1.381), (1.407, 0.1644, 1.186), (1.389, 0.157, 0.9905), (1.336, 0.1352, 0.8029), (1.251, 0.09988, 0.63), (1.136, 0.05229, 0.4785), (0.9961, -0.005701, 0.3541), (0.8364, -0.07186, 0.2617), (0.663, -0.1437, 0.2048), (0.6779, -0.2183, 2.166), (0.8655, -0.2183, 2.109), (1.038, -0.2183, 2.017), (1.19, -0.2183, 1.893), (1.314, -0.2183, 1.741), (1.407, -0.2183, 1.568), (1.464, -0.2183, 1.381), (1.483, -0.2183, 1.186), (1.464, -0.2183, 0.9905), (1.407, -0.2183, 0.8029), (1.314, -0.2183, 0.63), (1.19, -0.2183, 0.4785), (1.038, -0.2183, 0.3541), (0.8655, -0.2183, 0.2617), (0.6779, -0.2183, 0.2048), (0.663, -0.293, 2.166), (0.8364, -0.3648, 2.109), (0.9961, -0.4309, 2.017), (1.136, -0.4889, 1.893), (1.251, -0.5365, 1.741), (1.336, -0.5719, 1.568), (1.389, -0.5936, 1.381), (1.407, -0.601, 1.186), (1.389, -0.5936, 0.9905), (1.336, -0.5719, 0.8029), (1.251, -0.5365, 0.63), (1.136, -0.4889, 0.4785), (0.9961, -0.4309, 0.3541), (0.8364, -0.3648, 0.2617), (0.663, -0.293, 0.2048), (0.6208, -0.3563, 2.166), (0.7534, -0.4889, 2.109), (0.8756, -0.6112, 2.017), (0.9828, -0.7183, 1.893), (1.071, -0.8062, 1.741), (1.136, -0.8716, 1.568), (1.176, -0.9118, 1.381), (1.19, -0.9254, 1.186), (1.176, -0.9118, 0.9905), (1.136, -0.8716, 0.8029), (1.071, -0.8062, 0.63), (0.9828, -0.7183, 0.4785), (0.8756, -0.6112, 0.3541), (0.7534, -0.4889, 0.2617), (0.6208, -0.3563, 0.2048), (0.5575, -0.3985, 2.166), (0.6292, -0.5719, 2.109), (0.6954, -0.7316, 2.017), (0.7534, -0.8716, 1.893), (0.801, -0.9865, 1.741), (0.8364, -1.072, 1.568), (0.8581, -1.124, 1.381), (0.8655, -1.142, 1.186), (0.8581, -1.124, 0.9905), (0.8364, -1.072, 0.8029), (0.801, -0.9865, 0.63), (0.7534, -0.8716, 0.4785), (0.6954, -0.7316, 0.3541), (0.6292, -0.5719, 0.2617), (0.5575, -0.3985, 0.2048), (0.4828, -0.4134, 2.166), (0.4828, -0.601, 2.109), (0.4828, -0.7739, 2.017), (0.4828, -0.9254, 1.893), (0.4828, -1.05, 1.741), (0.4828, -1.142, 1.568), (0.4828, -1.199, 1.381), (0.4828, -1.218, 1.186), (0.4828, -1.199, 0.9905), (0.4828, -1.142, 0.8029), (0.4828, -1.05, 0.63), (0.4828, -0.9254, 0.4785), (0.4828, -0.7739, 0.3541), (0.4828, -0.601, 0.2617), (0.4828, -0.4134, 0.2048), (0.4828, -0.2183, 0.1856), (0.4081, -0.3985, 2.166), (0.3364, -0.5719, 2.109), (0.2702, -0.7316, 2.017), (0.2122, -0.8716, 1.893), (0.1646, -0.9865, 1.741), (0.1292, -1.072, 1.568), (0.1075, -1.124, 1.381), (0.1001, -1.142, 1.186), (0.1075, -1.124, 0.9905), (0.1292, -1.072, 0.8029), (0.1646, -0.9865, 0.63), (0.2122, -0.8716, 0.4785), (0.2702, -0.7316, 0.3541), (0.3364, -0.5719, 0.2617), (0.4081, -0.3985, 0.2048), (0.3449, -0.3563, 2.166), (0.2122, -0.4889, 2.109), (0.08995, -0.6112, 2.017), (-0.0172, -0.7183, 1.893), (-0.1051, -0.8062, 1.741), (-0.1705, -0.8716, 1.568), (-0.2107, -0.9118, 1.381), (-0.2243, -0.9254, 1.186), (-0.2107, -0.9118, 0.9905), (-0.1705, -0.8716, 0.8029), (-0.1051, -0.8062, 0.63), (-0.0172, -0.7183, 0.4785), (0.08995, -0.6112, 0.3541), (0.2122, -0.4889, 0.2617), (0.3449, -0.3563, 0.2048), (0.4828, -0.2183, 2.186), (0.3026, -0.293, 2.166), (0.1292, -0.3648, 2.109), (-0.03048, -0.4309, 2.017), (-0.1705, -0.4889, 1.893), (-0.2854, -0.5365, 1.741), (-0.3708, -0.5719, 1.568), (-0.4233, -0.5936, 1.381), (-0.4411, -0.601, 1.186), (-0.4233, -0.5936, 0.9905), (-0.3708, -0.5719, 0.8029), (-0.2854, -0.5365, 0.63), (-0.1705, -0.4889, 0.4785), (-0.03048, -0.4309, 0.3541), (0.1292, -0.3648, 0.2617), (0.3026, -0.293, 0.2048), (0.2877, -0.2183, 2.166), (0.1001, -0.2183, 2.109), (-0.07277, -0.2183, 2.017), (-0.2243, -0.2183, 1.893), (-0.3487, -0.2183, 1.741), (-0.4411, -0.2183, 1.568), (-0.498, -0.2183, 1.381), (-0.5172, -0.2183, 1.186), (-0.498, -0.2183, 0.9905), (-0.4411, -0.2183, 0.8029), (-0.3487, -0.2183, 0.63), (-0.2243, -0.2183, 0.4785), (-0.07277, -0.2183, 0.3541), (0.1001, -0.2183, 0.2617), (0.2877, -0.2183, 0.2048), (0.3026, -0.1437, 2.166), (0.1292, -0.07186, 2.109), (-0.03048, -0.005701, 2.017), (-0.1705, 0.05229, 1.893), (-0.2854, 0.09988, 1.741), (-0.3708, 0.1352, 1.568), (-0.4233, 0.157, 1.381), (-0.4411, 0.1644, 1.186), (-0.4233, 0.157, 0.9905), (-0.3708, 0.1352, 0.8029), (-0.2854, 0.09988, 0.63), (-0.1705, 0.05229, 0.4785), (-0.03048, -0.005701, 0.3541), (0.1292, -0.07186, 0.2617), (0.3026, -0.1437, 0.2048), (0.3449, -0.08036, 2.166), (0.2122, 0.05229, 2.109), (0.08995, 0.1745, 2.017), (-0.0172, 0.2817, 1.893), (-0.1051, 0.3696, 1.741), (-0.1705, 0.435, 1.568), (-0.2107, 0.4752, 1.381), (-0.2243, 0.4888, 1.186), (-0.2107, 0.4752, 0.9905), (-0.1705, 0.435, 0.8029), (-0.1051, 0.3696, 0.63), (-0.0172, 0.2817, 0.4785), (0.08995, 0.1745, 0.3541), (0.2122, 0.05229, 0.2617), (0.3449, -0.08036, 0.2048), (0.4081, -0.03807, 2.166), (0.3364, 0.1352, 2.109), (0.2702, 0.295, 2.017), (0.2122, 0.435, 1.893), (0.1646, 0.5499, 1.741), (0.1292, 0.6352, 1.568), (0.1075, 0.6878, 1.381), (0.1001, 0.7056, 1.186), (0.1075, 0.6878, 0.9905), (0.1292, 0.6352, 0.8029), (0.1646, 0.5499, 0.63), (0.2122, 0.435, 0.4785), (0.2702, 0.295, 0.3541), (0.3364, 0.1352, 0.2617), (0.4081, -0.03807, 0.2048), (0.4828, 0.1644, 2.109), (0.4828, 0.3373, 2.017), (0.6008, 0.136, -2.899), (0.6008, -0.07094, 1.021), (0.6726, 0.1289, -2.899), (0.6323, -0.07405, 1.021), (0.7418, 0.108, -2.899), (0.6626, -0.08324, 1.021), (0.8055, 0.0739, -2.899), (0.6905, -0.09817, 1.021), (0.8613, 0.02808, -2.899), (0.715, -0.1183, 1.021), (0.9071, -0.02776, -2.899), (0.7351, -0.1427, 1.021), (0.9412, -0.09146, -2.899), (0.75, -0.1707, 1.021), (0.9621, -0.1606, -2.899), (0.7592, -0.201, 1.021), (0.9692, -0.2325, -2.899), (0.7623, -0.2325, 1.021), (0.9621, -0.3044, -2.899), (0.7592, -0.264, 1.021), (0.9412, -0.3735, -2.899), (0.75, -0.2943, 1.021), (0.9071, -0.4372, -2.899), (0.7351, -0.3222, 1.021), (0.8613, -0.493, -2.899), (0.715, -0.3467, 1.021), (0.8055, -0.5388, -2.899), (0.6905, -0.3668, 1.021), (0.7418, -0.5729, -2.899), (0.6626, -0.3817, 1.021), (0.6726, -0.5939, -2.899), (0.6323, -0.3909, 1.021), (0.6008, -0.6009, -2.899), (0.6008, -0.394, 1.021), (0.5289, -0.5939, -2.899), (0.5692, -0.3909, 1.021), (0.4597, -0.5729, -2.899), (0.5389, -0.3817, 1.021), (0.396, -0.5388, -2.899), (0.511, -0.3668, 1.021), (0.3402, -0.493, -2.899), (0.4865, -0.3467, 1.021), (0.2944, -0.4372, -2.899), (0.4665, -0.3222, 1.021), (0.2603, -0.3735, -2.899), (0.4515, -0.2943, 1.021), (0.2394, -0.3044, -2.899), (0.4423, -0.264, 1.021), (0.2323, -0.2325, -2.899), (0.4392, -0.2325, 1.021), (0.2394, -0.1606, -2.899), (0.4423, -0.201, 1.021), (0.2603, -0.09146, -2.899), (0.4515, -0.1707, 1.021), (0.2944, -0.02776, -2.899), (0.4665, -0.1427, 1.021), (0.3402, 0.02808, -2.899), (0.4865, -0.1183, 1.021), (0.396, 0.0739, -2.899), (0.511, -0.09817, 1.021), (0.4597, 0.108, -2.899), (0.5389, -0.08324, 1.021), (0.5289, 0.1289, -2.899), (0.5692, -0.07405, 1.021), (0.6008, 1.049, -2.944), (0.8508, 1.025, -2.944), (1.091, 0.9518, -2.944), (1.313, 0.8334, -2.944), (1.507, 0.674, -2.944), (1.667, 0.4797, -2.944), (1.785, 0.2581, -2.944), (1.858, 0.01761, -2.944), (1.883, -0.2325, -2.944), (1.858, -0.4826, -2.944), (1.785, -0.723, -2.944), (1.667, -0.9446, -2.944), (1.507, -1.139, -2.944), (1.313, -1.298, -2.944), (1.091, -1.417, -2.944), (0.8508, -1.49, -2.944), (0.6008, -1.514, -2.944), (0.3507, -1.49, -2.944), (0.1102, -1.417, -2.944), (-0.1114, -1.298, -2.944), (-0.3057, -1.139, -2.944), (-0.4651, -0.9446, -2.944), (-0.5836, -0.723, -2.944), (-0.6565, -0.4826, -2.944), (-0.6811, -0.2325, -2.944), (-0.6565, 0.01762, -2.944), (-0.5836, 0.2581, -2.944), (-0.4651, 0.4797, -2.944), (-0.3057, 0.674, -2.944), (-0.1114, 0.8334, -2.944), (0.1102, 0.9518, -2.944), (0.3507, 1.025, -2.944), (0.6008, 0.7205, -1.463), (0.7867, 0.7022, -1.463), (0.9654, 0.648, -1.463), (1.13, 0.5599, -1.463), (1.275, 0.4414, -1.463), (1.393, 0.297, -1.463), (1.481, 0.1322, -1.463), (1.535, -0.04655, -1.463), (1.554, -0.2325, -1.463), (1.535, -0.4184, -1.463), (1.481, -0.5972, -1.463), (1.393, -0.7619, -1.463), (1.275, -0.9063, -1.463), (1.13, -1.025, -1.463), (0.9654, -1.113, -1.463), (0.7867, -1.167, -1.463), (0.6008, -1.185, -1.463), (0.4148, -1.167, -1.463), (0.2361, -1.113, -1.463), (0.07132, -1.025, -1.463), (-0.07309, -0.9063, -1.463), (-0.1916, -0.7619, -1.463), (-0.2797, -0.5972, -1.463), (-0.3339, -0.4184, -1.463), (-0.3522, -0.2325, -1.463), (-0.3339, -0.04655, -1.463), (-0.2797, 0.1322, -1.463), (-0.1916, 0.297, -1.463), (-0.07309, 0.4414, -1.463), (0.07132, 0.5599, -1.463), (0.2361, 0.648, -1.463), (0.4148, 0.7022, -1.463), (0.6008, 0.184, 0.5681), (0.682, 0.176, 0.5681), (0.7601, 0.1523, 0.5681), (0.8321, 0.1138, 0.5681), (0.8952, 0.06202, 0.5681), (0.947, -0.001093, 0.5681), (0.9855, -0.07309, 0.5681), (1.009, -0.1512, 0.5681), (1.017, -0.2325, 0.5681), (1.009, -0.3137, 0.5681), (0.9855, -0.3918, 0.5681), (0.947, -0.4638, 0.5681), (0.8952, -0.527, 0.5681), (0.8321, -0.5787, 0.5681), (0.7601, -0.6172, 0.5681), (0.682, -0.6409, 0.5681), (0.6008, -0.6489, 0.5681), (0.5195, -0.6409, 0.5681), (0.4414, -0.6172, 0.5681), (0.3694, -0.5787, 0.5681), (0.3063, -0.527, 0.5681), (0.2545, -0.4638, 0.5681), (0.216, -0.3918, 0.5681), (0.1923, -0.3137, 0.5681), (0.1843, -0.2325, 0.5681), (0.1923, -0.1512, 0.5681), (0.216, -0.07309, 0.5681), (0.2545, -0.001092, 0.5681), (0.3063, 0.06202, 0.5681), (0.3694, 0.1138, 0.5681), (0.4414, 0.1523, 0.5681), (0.5195, 0.176, 0.5681)], [], [(3, 4, 13, 12), (0, 1, 10, 9), (5, 6, 15, 14), (4, 5, 14, 13), (7, 8, 17, 16), (6, 7, 16, 15), (1, 2, 11, 10), (2, 3, 12, 11), (21, 20, 35, 36), (29, 28, 43, 44), (22, 21, 36, 37), (30, 29, 44, 45), (23, 22, 37, 38), (18, 182, 31), (151, 30, 45), (24, 23, 38, 39), (258, 18, 31, 32), (25, 24, 39, 40), (259, 258, 32, 33), (26, 25, 40, 41), (19, 259, 33, 34), (27, 26, 41, 42), (20, 19, 34, 35), (28, 27, 42, 43), (35, 34, 49, 50), (43, 42, 57, 58), (36, 35, 50, 51), (44, 43, 58, 59), (37, 36, 51, 52), (45, 44, 59, 60), (38, 37, 52, 53), (31, 182, 46), (151, 45, 60), (39, 38, 53, 54), (32, 31, 46, 47), (40, 39, 54, 55), (33, 32, 47, 48), (41, 40, 55, 56), (34, 33, 48, 49), (42, 41, 56, 57), (54, 53, 68, 69), (47, 46, 61, 62), (55, 54, 69, 70), (48, 47, 62, 63), (56, 55, 70, 71), (49, 48, 63, 64), (57, 56, 71, 72), (50, 49, 64, 65), (58, 57, 72, 73), (51, 50, 65, 66), (59, 58, 73, 74), (52, 51, 66, 67), (60, 59, 74, 75), (53, 52, 67, 68), (46, 182, 61), (151, 60, 75), (73, 72, 87, 88), (66, 65, 80, 81), (74, 73, 88, 89), (67, 66, 81, 82), (75, 74, 89, 90), (68, 67, 82, 83), (61, 182, 76), (151, 75, 90), (69, 68, 83, 84), (62, 61, 76, 77), (70, 69, 84, 85), (63, 62, 77, 78), (71, 70, 85, 86), (64, 63, 78, 79), (72, 71, 86, 87), (65, 64, 79, 80), (77, 76, 91, 92), (85, 84, 99, 100), (78, 77, 92, 93), (86, 85, 100, 101), (79, 78, 93, 94), (87, 86, 101, 102), (80, 79, 94, 95), (88, 87, 102, 103), (81, 80, 95, 96), (89, 88, 103, 104), (82, 81, 96, 97), (90, 89, 104, 105), (83, 82, 97, 98), (76, 182, 91), (151, 90, 105), (84, 83, 98, 99), (96, 95, 110, 111), (104, 103, 118, 119), (97, 96, 111, 112), (105, 104, 119, 120), (98, 97, 112, 113), (91, 182, 106), (151, 105, 120), (99, 98, 113, 114), (92, 91, 106, 107), (100, 99, 114, 115), (93, 92, 107, 108), (101, 100, 115, 116), (94, 93, 108, 109), (102, 101, 116, 117), (95, 94, 109, 110), (103, 102, 117, 118), (115, 114, 129, 130), (108, 107, 122, 123), (116, 115, 130, 131), (109, 108, 123, 124), (117, 116, 131, 132), (110, 109, 124, 125), (118, 117, 132, 133), (111, 110, 125, 126), (119, 118, 133, 134), (112, 111, 126, 127), (120, 119, 134, 135), (113, 112, 127, 128), (106, 182, 121), (151, 120, 135), (114, 113, 128, 129), (107, 106, 121, 122), (134, 133, 148, 149), (127, 126, 141, 142), (135, 134, 149, 150), (128, 127, 142, 143), (121, 182, 136), (151, 135, 150), (129, 128, 143, 144), (122, 121, 136, 137), (130, 129, 144, 145), (123, 122, 137, 138), (131, 130, 145, 146), (124, 123, 138, 139), (132, 131, 146, 147), (125, 124, 139, 140), (133, 132, 147, 148), (126, 125, 140, 141), (146, 145, 161, 162), (139, 138, 154, 155), (147, 146, 162, 163), (140, 139, 155, 156), (148, 147, 163, 164), (141, 140, 156, 157), (149, 148, 164, 165), (142, 141, 157, 158), (150, 149, 165, 166), (143, 142, 158, 159), (136, 182, 152), (151, 150, 166), (144, 143, 159, 160), (137, 136, 152, 153), (145, 144, 160, 161), (138, 137, 153, 154), (166, 165, 180, 181), (159, 158, 173, 174), (152, 182, 167), (151, 166, 181), (160, 159, 174, 175), (153, 152, 167, 168), (161, 160, 175, 176), (154, 153, 168, 169), (162, 161, 176, 177), (155, 154, 169, 170), (163, 162, 177, 178), (156, 155, 170, 171), (164, 163, 178, 179), (157, 156, 171, 172), (165, 164, 179, 180), (158, 157, 172, 173), (170, 169, 185, 186), (178, 177, 193, 194), (171, 170, 186, 187), (179, 178, 194, 195), (172, 171, 187, 188), (180, 179, 195, 196), (173, 172, 188, 189), (181, 180, 196, 197), (174, 173, 189, 190), (167, 182, 183), (151, 181, 197), (175, 174, 190, 191), (168, 167, 183, 184), (176, 175, 191, 192), (169, 168, 184, 185), (177, 176, 192, 193), (190, 189, 204, 205), (183, 182, 198), (151, 197, 212), (191, 190, 205, 206), (184, 183, 198, 199), (192, 191, 206, 207), (185, 184, 199, 200), (193, 192, 207, 208), (186, 185, 200, 201), (194, 193, 208, 209), (187, 186, 201, 202), (195, 194, 209, 210), (188, 187, 202, 203), (196, 195, 210, 211), (189, 188, 203, 204), (197, 196, 211, 212), (209, 208, 223, 224), (202, 201, 216, 217), (210, 209, 224, 225), (203, 202, 217, 218), (211, 210, 225, 226), (204, 203, 218, 219), (212, 211, 226, 227), (205, 204, 219, 220), (198, 182, 213), (151, 212, 227), (206, 205, 220, 221), (199, 198, 213, 214), (207, 206, 221, 222), (200, 199, 214, 215), (208, 207, 222, 223), (201, 200, 215, 216), (213, 182, 228), (151, 227, 242), (221, 220, 235, 236), (214, 213, 228, 229), (222, 221, 236, 237), (215, 214, 229, 230), (223, 222, 237, 238), (216, 215, 230, 231), (224, 223, 238, 239), (217, 216, 231, 232), (225, 224, 239, 240), (218, 217, 232, 233), (226, 225, 240, 241), (219, 218, 233, 234), (227, 226, 241, 242), (220, 219, 234, 235), (232, 231, 246, 247), (240, 239, 254, 255), (233, 232, 247, 248), (241, 240, 255, 256), (234, 233, 248, 249), (242, 241, 256, 257), (235, 234, 249, 250), (228, 182, 243), (151, 242, 257), (236, 235, 250, 251), (229, 228, 243, 244), (237, 236, 251, 252), (230, 229, 244, 245), (238, 237, 252, 253), (231, 230, 245, 246), (239, 238, 253, 254), (251, 250, 23, 24), (244, 243, 18, 258), (252, 251, 24, 25), (245, 244, 258, 259), (253, 252, 25, 26), (246, 245, 259, 19), (254, 253, 26, 27), (247, 246, 19, 20), (255, 254, 27, 28), (248, 247, 20, 21), (256, 255, 28, 29), (249, 248, 21, 22), (257, 256, 29, 30), (250, 249, 22, 23), (243, 182, 18), (151, 257, 30), (388, 261, 263, 389), (389, 263, 265, 390), (390, 265, 267, 391), (391, 267, 269, 392), (392, 269, 271, 393), (393, 271, 273, 394), (394, 273, 275, 395), (395, 275, 277, 396), (396, 277, 279, 397), (397, 279, 281, 398), (398, 281, 283, 399), (399, 283, 285, 400), (400, 285, 287, 401), (401, 287, 289, 402), (402, 289, 291, 403), (403, 291, 293, 404), (404, 293, 295, 405), (405, 295, 297, 406), (406, 297, 299, 407), (407, 299, 301, 408), (408, 301, 303, 409), (409, 303, 305, 410), (410, 305, 307, 411), (411, 307, 309, 412), (412, 309, 311, 413), (413, 311, 313, 414), (414, 313, 315, 415), (415, 315, 317, 416), (416, 317, 319, 417), (417, 319, 321, 418), (263, 261, 323, 321, 319, 317, 315, 313, 311, 309, 307, 305, 303, 301, 299, 297, 295, 293, 291, 289, 287, 285, 283, 281, 279, 277, 275, 273, 271, 269, 267, 265), (418, 321, 323, 419), (419, 323, 261, 388), (260, 262, 264, 266, 268, 270, 272, 274, 276, 278, 280, 282, 284, 286, 288, 290, 292, 294, 296, 298, 300, 302, 304, 306, 308, 310, 312, 314, 316, 318, 320, 322), (322, 355, 324, 260), (320, 354, 355, 322), (318, 353, 354, 320), (316, 352, 353, 318), (314, 351, 352, 316), (312, 350, 351, 314), (310, 349, 350, 312), (308, 348, 349, 310), (306, 347, 348, 308), (304, 346, 347, 306), (302, 345, 346, 304), (300, 344, 345, 302), (298, 343, 344, 300), (296, 342, 343, 298), (294, 341, 342, 296), (292, 340, 341, 294), (290, 339, 340, 292), (288, 338, 339, 290), (286, 337, 338, 288), (284, 336, 337, 286), (282, 335, 336, 284), (280, 334, 335, 282), (278, 333, 334, 280), (276, 332, 333, 278), (274, 331, 332, 276), (272, 330, 331, 274), (270, 329, 330, 272), (268, 328, 329, 270), (266, 327, 328, 268), (264, 326, 327, 266), (262, 325, 326, 264), (260, 324, 325, 262), (355, 387, 356, 324), (354, 386, 387, 355), (353, 385, 386, 354), (352, 384, 385, 353), (351, 383, 384, 352), (350, 382, 383, 351), (349, 381, 382, 350), (348, 380, 381, 349), (347, 379, 380, 348), (346, 378, 379, 347), (345, 377, 378, 346), (344, 376, 377, 345), (343, 375, 376, 344), (342, 374, 375, 343), (341, 373, 374, 342), (340, 372, 373, 341), (339, 371, 372, 340), (338, 370, 371, 339), (337, 369, 370, 338), (336, 368, 369, 337), (335, 367, 368, 336), (334, 366, 367, 335), (333, 365, 366, 334), (332, 364, 365, 333), (331, 363, 364, 332), (330, 362, 363, 331), (329, 361, 362, 330), (328, 360, 361, 329), (327, 359, 360, 328), (326, 358, 359, 327), (325, 357, 358, 326), (324, 356, 357, 325), (387, 419, 388, 356), (386, 418, 419, 387), (385, 417, 418, 386), (384, 416, 417, 385), (383, 415, 416, 384), (382, 414, 415, 383), (381, 413, 414, 382), (380, 412, 413, 381), (379, 411, 412, 380), (378, 410, 411, 379), (377, 409, 410, 378), (376, 408, 409, 377), (375, 407, 408, 376), (374, 406, 407, 375), (373, 405, 406, 374), (372, 404, 405, 373), (371, 403, 404, 372), (370, 402, 403, 371), (369, 401, 402, 370), (368, 400, 401, 369), (367, 399, 400, 368), (366, 398, 399, 367), (365, 397, 398, 366), (364, 396, 397, 365), (363, 395, 396, 364), (362, 394, 395, 363), (361, 393, 394, 362), (360, 392, 393, 361), (359, 391, 392, 360), (358, 390, 391, 359), (357, 389, 390, 358), (356, 388, 389, 357)])
me_sphere_001.polygons.foreach_set('use_smooth', [True] * 394)
me_sphere_001.materials.append(mat_material_009)
me_sphere_001.use_remesh_preserve_volume = False
me_sphere_001.use_remesh_preserve_attributes = False
me_sphere_001.use_mirror_vertex_groups = False
me_sphere_001.update()
arm_armature = bpy.data.armatures.new('Armature')  # bones are not reproduced

# ---- objects
ob_lefthand_perso1_1 = bpy.data.objects.new('LeftHand.Perso1.1', me_sphere_004)
ob_righthandperso1_1 = bpy.data.objects.new('RightHandPerso1.1', me_sphere_000)
ob_armature = bpy.data.objects.new('Armature', arm_armature)
ob_body = bpy.data.objects.new('Body', me_sphere_001)
ob_lamp = bpy.data.objects.new('Lamp', light_lamp)
ob_camera = bpy.data.objects.new('Camera', cam_camera)

# ---- transforms, parenting, visibility, modifiers, constraints
ob_lefthand_perso1_1.location = (-0.04218, 0.2905, 0.9741)
ob_lefthand_perso1_1.rotation_euler = (-1.494, -0.04061, -1.574)
ob_lefthand_perso1_1.scale = (0.1201, 0.1201, 0.1201)
ob_lefthand_perso1_1.lineart.crease_threshold = 0.0
ob_righthandperso1_1.location = (-0.6049, 0.302, 0.9248)
ob_righthandperso1_1.rotation_euler = (-1.495, -0.06114, -1.575)
ob_righthandperso1_1.scale = (0.1201, 0.1201, 0.1201)
ob_righthandperso1_1.lineart.crease_threshold = 0.0
ob_armature.location = (-0.3444, 0.6248, 0.2187)
ob_armature.hide_viewport = True
ob_armature.show_in_front = True
ob_armature.lineart.crease_threshold = 0.0
ob_body.parent = ob_armature
ob_body.matrix_parent_inverse = Matrix(((1.0, 0.0, 0.0, 0.3444), (0.0, 1.0, 0.0, -0.6248), (0.0, 0.0, 1.0, -0.2187), (0.0, 0.0, 0.0, 1.0)))
ob_body.location = (-0.4221, 0.3859, 1.027)
ob_body.rotation_euler = (0.02012, 0.001378, 1.54)
ob_body.scale = (0.3432, 0.3432, 0.3432)
ob_body.lineart.crease_threshold = 0.0
_vg = ob_body.vertex_groups.new(name='Bone')
for _i, _w in zip([28, 29, 30, 42, 43, 44, 45, 57, 58, 59, 60, 72, 73, 74, 75, 87, 88, 89, 90, 102, 103, 104, 105, 117, 118, 119, 120, 132, 133, 134, 135, 147, 148, 149, 150, 151, 163, 164, 165, 166, 179, 180, 181, 195, 196, 197, 210, 211, 212, 225, 226, 227, 240, 241, 242, 255, 256, 257, 260, 261, 262, 263, 264, 265, 266, 267, 268, 270, 272, 274, 276, 278, 279, 280, 281, 282, 283, 284, 285, 286, 287, 288, 289, 290, 291, 292, 293, 294, 295, 296, 297, 298, 299, 300, 301, 302, 303, 304, 305, 306, 307, 308, 309, 310, 311, 312, 313, 314, 315, 316, 317, 318, 319, 320, 321, 322, 323, 324, 325, 326, 327, 328, 329, 330, 331, 332, 333, 334, 335, 336, 337, 338, 339, 340, 341, 342, 343, 344, 345, 346, 347, 348, 349, 350, 351, 352, 353, 354, 355, 356, 357, 358, 359, 360, 361, 362, 363, 364, 365, 366, 367, 368, 369, 370, 371, 372, 373, 374, 375, 376, 377, 378, 379, 380, 381, 382, 383, 384, 385, 386, 387, 388, 389, 390, 391, 392, 393, 394, 395, 396, 397, 398, 399, 400, 401, 402, 403, 404, 405, 406, 407, 408, 409, 410, 411, 412, 413, 414, 415, 416, 417, 418, 419], [0.008879, 0.02172, 0.05836, 0.0006984, 0.01423, 0.02962, 0.0756, 0.005557, 0.02233, 0.04333, 0.1155, 0.01041, 0.03187, 0.05994, 0.2272, 0.01153, 0.03172, 0.09737, 0.7313, 0.01111, 0.02827, 0.07612, 0.2852, 0.01277, 0.03463, 0.06285, 0.1543, 0.01013, 0.02868, 0.05257, 0.09973, 0.005864, 0.021, 0.03986, 0.07329, 0.1019, 0.00189, 0.01468, 0.02959, 0.05962, 0.01061, 0.02397, 0.05243, 0.008741, 0.02343, 0.04757, 0.007475, 0.02216, 0.04406, 0.006635, 0.0212, 0.04314, 0.006198, 0.02046, 0.04496, 0.006325, 0.0185, 0.05062, 0.0115, 0.05393, 0.01368, 0.03674, 0.01778, 0.01688, 0.02283, 0.002753, 0.03052, 0.03708, 0.04163, 0.04254, 0.05026, 0.05053, 0.001968, 0.04692, 0.01395, 0.03951, 0.03152, 0.03269, 0.04985, 0.02486, 0.05842, 0.01729, 0.06696, 0.01031, 0.07465, 0.017, 0.08207, 0.02457, 0.08817, 0.03279, 0.09365, 0.04034, 0.09958, 0.04846, 0.1045, 0.05207, 0.1074, 0.05345, 0.1092, 0.05301, 0.1089, 0.05513, 0.1074, 0.05529, 0.1038, 0.05366, 0.09895, 0.05034, 0.0945, 0.04305, 0.08897, 0.03318, 0.08149, 0.02215, 0.07328, 0.01062, 0.06365, 0.05395, 0.05461, 0.06677, 0.08489, 0.1037, 0.1232, 0.1446, 0.1705, 0.2059, 0.1704, 0.1443, 0.1229, 0.1037, 0.08578, 0.06964, 0.06048, 0.0632, 0.07608, 0.0933, 0.1099, 0.1237, 0.1343, 0.1416, 0.1458, 0.1468, 0.1447, 0.1392, 0.1303, 0.1178, 0.1016, 0.08286, 0.06511, 0.8952, 0.8971, 0.8997, 0.9025, 0.9055, 0.9083, 0.9106, 0.9123, 0.9131, 0.9123, 0.9105, 0.9081, 0.9053, 0.9023, 0.8994, 0.8968, 0.8948, 0.8935, 0.8927, 0.8923, 0.8922, 0.8921, 0.8921, 0.8921, 0.8921, 0.8922, 0.8923, 0.8924, 0.8925, 0.8928, 0.8932, 0.8939, 0.7886, 0.7586, 0.7331, 0.7118, 0.6944, 0.6808, 0.6708, 0.6642, 0.6609, 0.6609, 0.6641, 0.6705, 0.6802, 0.6933, 0.7098, 0.73, 0.754, 0.7822, 0.8148, 0.8524, 0.878, 0.8955, 0.9072, 0.9147, 0.9189, 0.9202, 0.9186, 0.9137, 0.9043, 0.8886, 0.8634, 0.8234]): _vg.add([_i], _w, 'REPLACE')
_vg = ob_body.vertex_groups.new(name='Bone.001')
for _i, _w in zip([0, 1, 2, 3, 4, 5, 6, 7, 8, 9, 10, 11, 12, 13, 14, 15, 16, 17, 18, 19, 20, 21, 22, 23, 24, 25, 26, 27, 28, 29, 30, 31, 32, 33, 34, 35, 36, 37, 38, 39, 40, 41, 42, 43, 44, 45, 46, 47, 48, 49, 50, 51, 52, 53, 54, 55, 56, 57, 58, 59, 60, 61, 62, 63, 64, 65, 66, 67, 68, 69, 70, 71, 72, 73, 74, 75, 76, 77, 78, 79, 80, 81, 82, 83, 84, 85, 86, 87, 88, 89, 90, 91, 92, 93, 94, 95, 96, 97, 98, 99, 100, 101, 102, 103, 104, 105, 106, 107, 108, 109, 110, 111, 112, 113, 114, 115, 116, 117, 118, 119, 120, 121, 122, 123, 124, 125, 126, 127, 128, 129, 130, 131, 132, 133, 134, 135, 136, 137, 138, 139, 140, 141, 142, 143, 144, 145, 146, 147, 148, 149, 150, 151, 152, 153, 154, 155, 156, 157, 158, 159, 160, 161, 162, 163, 164, 165, 166, 167, 168, 169, 170, 171, 172, 173, 174, 175, 176, 177, 178, 179, 180, 181, 182, 183, 184, 185, 186, 187, 188, 189, 190, 191, 192, 193, 194, 195, 196, 197, 198, 199, 200, 201, 202, 203, 204, 205, 206, 207, 208, 209, 210, 211, 212, 213, 214, 215, 216, 217, 218, 219, 220, 221, 222, 223, 224, 225, 226, 227, 228, 229, 230, 231, 232, 233, 234, 235, 236, 237, 238, 239, 240, 241, 242, 243, 244, 245, 246, 247, 248, 249, 250, 251, 252, 253, 254, 255, 256, 257, 258, 259, 261, 263, 265, 267, 269, 271, 273, 275, 277, 279, 281, 283, 285, 287, 289, 291, 293, 295, 297, 299, 301, 303, 305, 307, 309, 311, 313, 315, 317, 319, 321, 323, 388, 389, 390, 391, 392, 393, 394, 395, 396, 397, 398, 399, 400, 401, 402, 403, 404, 405, 406, 407, 408, 409, 410, 411, 412, 413, 414, 415, 416, 417, 418, 419], [1.0, 1.0, 1.0, 1.0, 1.0, 1.0, 1.0, 1.0, 1.0, 1.0, 1.0, 1.0, 1.0, 1.0, 1.0, 1.0, 1.0, 1.0, 0.9996, 0.9987, 0.9981, 0.9971, 0.9958, 0.9939, 0.9909, 0.9864, 0.9816, 0.9764, 0.9706, 0.9641, 0.9416, 0.9998, 0.9996, 0.9994, 0.999, 0.9984, 0.9975, 0.9962, 0.9941, 0.991, 0.9859, 0.9806, 0.9747, 0.9679, 0.9602, 0.9244, 0.9999, 0.9998, 0.9995, 0.9992, 0.9986, 0.9978, 0.9964, 0.9943, 0.991, 0.9853, 0.9792, 0.9722, 0.9638, 0.9533, 0.8845, 0.9999, 0.9999, 0.9996, 0.9993, 0.9987, 0.9979, 0.9966, 0.9944, 0.9908, 0.9846, 0.9778, 0.9698, 0.9591, 0.9401, 0.7728, 0.9999, 0.9998, 0.9996, 0.9993, 0.9987, 0.9978, 0.9965, 0.9943, 0.9906, 0.9842, 0.9772, 0.9692, 0.9591, 0.9026, 0.2687, 0.9998, 0.9997, 0.9995, 0.9991, 0.9985, 0.9976, 0.9961, 0.9938, 0.9901, 0.9838, 0.977, 0.9694, 0.9609, 0.9239, 0.7148, 0.9997, 0.9996, 0.9993, 0.9988, 0.9981, 0.9971, 0.9956, 0.9933, 0.9895, 0.9834, 0.9766, 0.9686, 0.9577, 0.9372, 0.8457, 0.9996, 0.9994, 0.999, 0.9985, 0.9978, 0.9967, 0.9951, 0.9928, 0.9892, 0.9835, 0.9772, 0.9699, 0.9607, 0.9474, 0.9003, 0.9995, 0.9992, 0.9988, 0.9982, 0.9975, 0.9964, 0.9948, 0.9925, 0.9891, 0.984, 0.9784, 0.9721, 0.9645, 0.9551, 0.9267, 0.8981, 0.9994, 0.9991, 0.9986, 0.998, 0.9972, 0.9961, 0.9946, 0.9924, 0.9892, 0.9846, 0.9796, 0.9741, 0.9677, 0.9602, 0.9404, 0.9994, 0.999, 0.9985, 0.9979, 0.9971, 0.996, 0.9945, 0.9924, 0.9895, 0.9852, 0.9806, 0.9755, 0.9697, 0.963, 0.9476, 0.9997, 0.9993, 0.999, 0.9985, 0.9979, 0.9971, 0.996, 0.9945, 0.9925, 0.9897, 0.9856, 0.9812, 0.9764, 0.9706, 0.9633, 0.9512, 0.9993, 0.999, 0.9985, 0.9979, 0.9971, 0.9961, 0.9947, 0.9927, 0.9899, 0.986, 0.9817, 0.9769, 0.9713, 0.9639, 0.953, 0.9994, 0.999, 0.9986, 0.998, 0.9973, 0.9963, 0.9949, 0.9929, 0.9902, 0.9863, 0.982, 0.9773, 0.9717, 0.9644, 0.9534, 0.9995, 0.9992, 0.9987, 0.9982, 0.9975, 0.9965, 0.9951, 0.9932, 0.9905, 0.9865, 0.9822, 0.9774, 0.9719, 0.9648, 0.9525, 0.9995, 0.9993, 0.9989, 0.9984, 0.9978, 0.9968, 0.9955, 0.9935, 0.9907, 0.9866, 0.9821, 0.9773, 0.9718, 0.9657, 0.9494, 0.9995, 0.9991, 0.9453, 0.9559, 0.9659, 0.9731, 0.9785, 0.9827, 0.9835, 0.9824, 0.9782, 0.9733, 0.9671, 0.9582, 0.9488, 0.9402, 0.9316, 0.9238, 0.9164, 0.9103, 0.9049, 0.899, 0.8942, 0.8913, 0.8896, 0.89, 0.8915, 0.8952, 0.9001, 0.9046, 0.9101, 0.9176, 0.9258, 0.9355, 0.197, 0.2251, 0.2492, 0.2693, 0.2857, 0.2986, 0.3081, 0.3143, 0.3174, 0.3173, 0.3142, 0.3079, 0.2987, 0.2862, 0.2706, 0.2515, 0.2289, 0.2025, 0.1719, 0.1369, 0.113, 0.09667, 0.08573, 0.07874, 0.07484, 0.07363, 0.07514, 0.0798, 0.08861, 0.1033, 0.1269, 0.1644]): _vg.add([_i], _w, 'REPLACE')
_vg = ob_body.vertex_groups.new(name='Bone.002')
for _i, _w in zip([260, 262, 264, 266, 268, 270, 272, 274, 276, 278, 280, 282, 284, 286, 288, 290, 292, 294, 296, 298, 300, 302, 304, 306, 308, 310, 312, 314, 316, 318, 320, 322, 324, 325, 326, 327, 328, 329, 330, 331, 332, 333, 334, 335, 336, 337, 338, 341, 342, 343, 344, 345, 346, 347, 348, 349, 350, 351, 352, 353, 354, 355, 356, 357, 358, 359, 360, 361, 362, 363, 364, 365, 377, 378, 379, 380, 381, 382, 383, 384, 385, 386, 387], [0.8838, 0.88, 0.868, 0.8484, 0.8157, 0.7752, 0.7262, 0.6692, 0.5597, 0.4413, 0.344, 0.2638, 0.2057, 0.1601, 0.1258, 0.1004, 0.1038, 0.1145, 0.1331, 0.1591, 0.1967, 0.2424, 0.297, 0.3604, 0.4636, 0.5546, 0.6341, 0.7039, 0.7596, 0.8074, 0.8474, 0.8807, 0.9287, 0.9273, 0.9061, 0.8705, 0.8249, 0.7659, 0.6862, 0.5737, 0.4075, 0.2775, 0.1882, 0.1259, 0.08245, 0.05244, 0.01559, 0.01695, 0.05149, 0.07808, 0.115, 0.1661, 0.2374, 0.3381, 0.483, 0.5885, 0.669, 0.7334, 0.7875, 0.8351, 0.8771, 0.9103, 0.08683, 0.08428, 0.08034, 0.07523, 0.06917, 0.06227, 0.05458, 0.04239, 0.02498, 0.009096, 0.007133, 0.02243, 0.03994, 0.05432, 0.06308, 0.07071, 0.07699, 0.08185, 0.0853, 0.08731, 0.08784]): _vg.add([_i], _w, 'REPLACE')
_vg = ob_body.vertex_groups.new(name='Bone.004')
for _i, _w in zip([260, 262, 264, 266, 268, 270, 272, 274, 276, 278, 280, 282, 284, 286, 288, 290, 292, 294, 296, 298, 300, 302, 304, 306, 308, 310, 312, 314, 316, 318, 320, 322, 326, 327, 328, 329, 330, 331, 332, 333, 334, 335, 336, 337, 338, 339, 340, 341, 342, 343, 344, 345, 346, 347, 348, 349, 350, 351, 352, 353, 354, 363, 364, 365, 366, 367, 368, 369, 370, 371, 372, 373, 374, 375, 376, 377, 378, 379, 380, 381, 382], [0.0851, 0.08782, 0.09778, 0.1148, 0.1437, 0.1808, 0.2275, 0.2841, 0.3895, 0.5076, 0.607, 0.691, 0.7525, 0.8021, 0.8402, 0.8692, 0.8624, 0.8478, 0.8251, 0.7953, 0.7536, 0.7051, 0.6491, 0.5861, 0.4808, 0.3897, 0.3118, 0.2453, 0.1935, 0.1507, 0.1162, 0.08871, 0.00255, 0.03711, 0.07012, 0.1095, 0.1677, 0.2543, 0.3853, 0.5506, 0.666, 0.7497, 0.8125, 0.8607, 0.8967, 0.9155, 0.9122, 0.8896, 0.8542, 0.811, 0.7602, 0.6985, 0.6199, 0.5151, 0.3691, 0.2657, 0.1907, 0.1353, 0.09381, 0.06245, 0.02851, 0.005825, 0.02159, 0.03892, 0.05285, 0.06056, 0.06747, 0.07349, 0.07846, 0.08216, 0.08439, 0.08503, 0.0841, 0.08162, 0.07762, 0.07207, 0.06501, 0.05665, 0.045, 0.02749, 0.01185]): _vg.add([_i], _w, 'REPLACE')
_m = ob_body.modifiers.new('Subsurf', 'SUBSURF')
_m.uv_smooth = 'PRESERVE_CORNERS'
_m.quality = 2
_m.show_only_control_edges = False
_m = ob_body.modifiers.new('Armature', 'ARMATURE')
_m.object = ob_armature
ob_lamp.location = (-3.038, 1.005, 1.743)
ob_lamp.rotation_euler = (0.6503, 0.05522, 1.866)
ob_lamp.lock_rotations_4d = False
ob_lamp.empty_display_type = 'ARROWS'
ob_lamp.color = (0.0, 0.0, 0.0, 0.0)
ob_lamp.lineart.crease_threshold = 0.0
ob_camera.location = (7.481, -6.508, 5.344)
ob_camera.rotation_euler = (1.109, 0.0, 0.8149)
ob_camera.lock_rotations_4d = False
ob_camera.empty_display_type = 'ARROWS'
ob_camera.color = (0.0, 0.0, 0.0, 0.0)
ob_camera.display_type = 'WIRE'
ob_camera.lineart.crease_threshold = 0.0

# ---- collection membership
col_collection_1.objects.link(ob_lefthand_perso1_1)
col_collection_1.objects.link(ob_righthandperso1_1)
col_collection_1.objects.link(ob_armature)
col_collection_1.objects.link(ob_body)
col_collection_1.objects.link(ob_lamp)
col_collection_1.objects.link(ob_camera)

# ---- scene / render settings (as saved in the file)
scene.camera = ob_camera
scene.frame_start = 1; scene.frame_end = 21; scene.frame_set(19)
scene.render.engine = 'CYCLES'
scene.render.resolution_percentage = 50
scene.render.dither_intensity = 0.0
scene.cycles.use_denoising = False
scene.cycles.samples = 128
scene.cycles.sampling_pattern = 'TABULATED_SOBOL'
scene.cycles.use_adaptive_sampling = False
scene.cycles.use_light_tree = False
scene.cycles.blur_glossy = 0.0
scene.cycles.sample_clamp_indirect = 0.0
scene.view_settings.view_transform = 'Standard'
bpy.context.view_layer.update()
